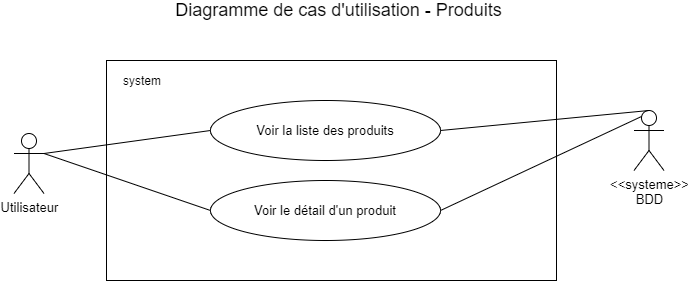

The diagram above was exported from draw.io. Its source (the exported page's mxGraphModel, read from the mxfile embedded in the PNG):
<mxGraphModel dx="1422" dy="713" grid="1" gridSize="10" guides="1" tooltips="1" connect="1" arrows="1" fold="1" page="1" pageScale="1" pageWidth="827" pageHeight="1169" math="0" shadow="0">
  <root>
    <mxCell id="0" />
    <mxCell id="1" parent="0" />
    <mxCell id="z_egGln-fyOCClcgKoN4-1" value="" style="whiteSpace=wrap;html=1;" parent="1" vertex="1">
      <mxGeometry x="194" y="190" width="450" height="220" as="geometry" />
    </mxCell>
    <mxCell id="z_egGln-fyOCClcgKoN4-2" value="system" style="text;html=1;strokeColor=none;fillColor=none;align=center;verticalAlign=middle;whiteSpace=wrap;rounded=0;" parent="1" vertex="1">
      <mxGeometry x="210" y="200" width="40" height="20" as="geometry" />
    </mxCell>
    <mxCell id="z_egGln-fyOCClcgKoN4-3" value="Diagramme de cas d'utilisation - Produits" style="text;html=1;strokeColor=none;fillColor=none;align=center;verticalAlign=middle;whiteSpace=wrap;rounded=0;fontSize=18;" parent="1" vertex="1">
      <mxGeometry x="243" y="130" width="367" height="20" as="geometry" />
    </mxCell>
    <mxCell id="z_egGln-fyOCClcgKoN4-4" value="Utilisateur" style="shape=umlActor;verticalLabelPosition=bottom;labelBackgroundColor=#ffffff;verticalAlign=top;html=1;fontSize=13;" parent="1" vertex="1">
      <mxGeometry x="101.5" y="263" width="30" height="60" as="geometry" />
    </mxCell>
    <mxCell id="z_egGln-fyOCClcgKoN4-5" value="&amp;lt;&amp;lt;systeme&amp;gt;&amp;gt;&lt;br&gt;BDD" style="shape=umlActor;verticalLabelPosition=bottom;labelBackgroundColor=#ffffff;verticalAlign=top;html=1;fontSize=13;" parent="1" vertex="1">
      <mxGeometry x="721.5" y="240" width="30" height="60" as="geometry" />
    </mxCell>
    <mxCell id="z_egGln-fyOCClcgKoN4-6" value="Voir la liste des produits" style="ellipse;whiteSpace=wrap;html=1;fontSize=13;" parent="1" vertex="1">
      <mxGeometry x="298" y="230" width="230" height="60" as="geometry" />
    </mxCell>
    <mxCell id="z_egGln-fyOCClcgKoN4-7" value="Voir le détail d'un produit" style="ellipse;whiteSpace=wrap;html=1;fontSize=13;" parent="1" vertex="1">
      <mxGeometry x="298" y="310" width="230" height="60" as="geometry" />
    </mxCell>
    <mxCell id="z_egGln-fyOCClcgKoN4-8" value="" style="endArrow=none;html=1;fontSize=15;entryX=1;entryY=0.5;entryDx=0;entryDy=0;exitX=0.25;exitY=0.1;exitDx=0;exitDy=0;exitPerimeter=0;" parent="1" source="z_egGln-fyOCClcgKoN4-5" target="z_egGln-fyOCClcgKoN4-7" edge="1">
      <mxGeometry width="50" height="50" relative="1" as="geometry">
        <mxPoint x="680" y="380" as="sourcePoint" />
        <mxPoint x="538.0000000000023" y="503" as="targetPoint" />
      </mxGeometry>
    </mxCell>
    <mxCell id="z_egGln-fyOCClcgKoN4-9" value="" style="endArrow=none;html=1;fontSize=15;entryX=1;entryY=0.5;entryDx=0;entryDy=0;exitX=0.5;exitY=0;exitDx=0;exitDy=0;exitPerimeter=0;" parent="1" source="z_egGln-fyOCClcgKoN4-5" target="z_egGln-fyOCClcgKoN4-6" edge="1">
      <mxGeometry width="50" height="50" relative="1" as="geometry">
        <mxPoint x="717.5" y="449" as="sourcePoint" />
        <mxPoint x="538.0000000000023" y="389.9999999999998" as="targetPoint" />
      </mxGeometry>
    </mxCell>
    <mxCell id="z_egGln-fyOCClcgKoN4-10" value="" style="endArrow=none;html=1;fontSize=15;entryX=0;entryY=0.5;entryDx=0;entryDy=0;exitX=1;exitY=0.3333333333333333;exitDx=0;exitDy=0;exitPerimeter=0;" parent="1" source="z_egGln-fyOCClcgKoN4-4" target="z_egGln-fyOCClcgKoN4-6" edge="1">
      <mxGeometry width="50" height="50" relative="1" as="geometry">
        <mxPoint x="70" y="830" as="sourcePoint" />
        <mxPoint x="120" y="780" as="targetPoint" />
      </mxGeometry>
    </mxCell>
    <mxCell id="z_egGln-fyOCClcgKoN4-11" value="" style="endArrow=none;html=1;fontSize=15;entryX=0;entryY=0.5;entryDx=0;entryDy=0;exitX=1;exitY=0.3333333333333333;exitDx=0;exitDy=0;exitPerimeter=0;" parent="1" source="z_egGln-fyOCClcgKoN4-4" target="z_egGln-fyOCClcgKoN4-7" edge="1">
      <mxGeometry width="50" height="50" relative="1" as="geometry">
        <mxPoint x="140" y="323" as="sourcePoint" />
        <mxPoint x="307.9999999999977" y="280" as="targetPoint" />
      </mxGeometry>
    </mxCell>
  </root>
</mxGraphModel>